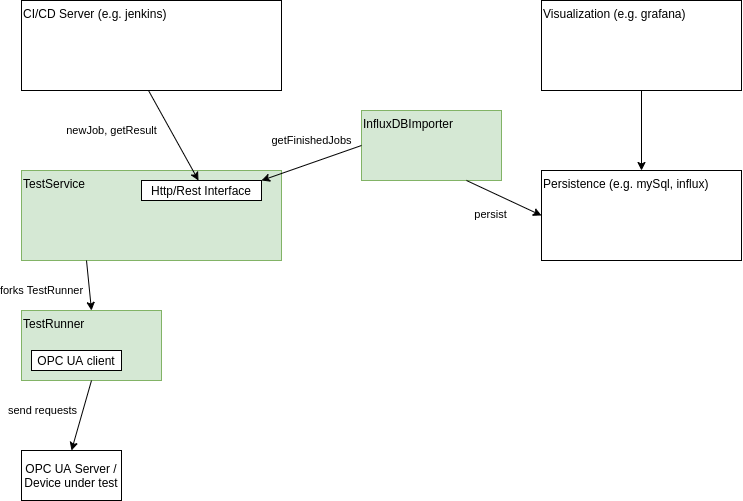

The diagram above was exported from draw.io. Its source (the exported page's mxGraphModel, read from the mxfile embedded in the PNG):
<mxGraphModel dx="1422" dy="721" grid="1" gridSize="10" guides="1" tooltips="1" connect="1" arrows="1" fold="1" page="1" pageScale="1" pageWidth="827" pageHeight="1169" math="0" shadow="0">
  <root>
    <mxCell id="0" />
    <mxCell id="1" parent="0" />
    <mxCell id="T8VzuJoP5bCpDIDf60vD-1" value="TestRunner" style="rounded=0;whiteSpace=wrap;html=1;align=left;verticalAlign=top;fillColor=#d5e8d4;strokeColor=#82b366;" parent="1" vertex="1">
      <mxGeometry x="140" y="360" width="140" height="70" as="geometry" />
    </mxCell>
    <mxCell id="T8VzuJoP5bCpDIDf60vD-3" value="TestService" style="rounded=0;whiteSpace=wrap;html=1;align=left;verticalAlign=top;fillColor=#d5e8d4;strokeColor=#82b366;" parent="1" vertex="1">
      <mxGeometry x="140" y="220" width="260" height="90" as="geometry" />
    </mxCell>
    <mxCell id="T8VzuJoP5bCpDIDf60vD-4" value="Http/Rest Interface" style="rounded=0;whiteSpace=wrap;html=1;" parent="1" vertex="1">
      <mxGeometry x="260" y="230" width="120" height="20" as="geometry" />
    </mxCell>
    <mxCell id="T8VzuJoP5bCpDIDf60vD-5" value="OPC UA client" style="rounded=0;whiteSpace=wrap;html=1;" parent="1" vertex="1">
      <mxGeometry x="150" y="400" width="90" height="20" as="geometry" />
    </mxCell>
    <mxCell id="T8VzuJoP5bCpDIDf60vD-7" value="OPC UA Server / Device under test" style="rounded=0;whiteSpace=wrap;html=1;" parent="1" vertex="1">
      <mxGeometry x="140" y="500" width="100" height="50" as="geometry" />
    </mxCell>
    <mxCell id="T8VzuJoP5bCpDIDf60vD-8" value="CI/CD Server (e.g. jenkins)" style="rounded=0;whiteSpace=wrap;html=1;align=left;verticalAlign=top;" parent="1" vertex="1">
      <mxGeometry x="140" y="50" width="260" height="90" as="geometry" />
    </mxCell>
    <mxCell id="T8VzuJoP5bCpDIDf60vD-9" value="Persistence (e.g. mySql, influx)" style="rounded=0;whiteSpace=wrap;html=1;align=left;verticalAlign=top;" parent="1" vertex="1">
      <mxGeometry x="660" y="220" width="200" height="90" as="geometry" />
    </mxCell>
    <mxCell id="T8VzuJoP5bCpDIDf60vD-10" value="newJob, getResult" style="endArrow=classic;html=1;entryX=0.5;entryY=0;entryDx=0;entryDy=0;exitX=0.5;exitY=1;exitDx=0;exitDy=0;" parent="1" edge="1">
      <mxGeometry x="-0.6698" y="-52" width="50" height="50" relative="1" as="geometry">
        <mxPoint x="267" y="140" as="sourcePoint" />
        <mxPoint x="317" y="230" as="targetPoint" />
        <mxPoint as="offset" />
      </mxGeometry>
    </mxCell>
    <mxCell id="T8VzuJoP5bCpDIDf60vD-11" value="forks TestRunner" style="endArrow=classic;html=1;entryX=0.5;entryY=0;entryDx=0;entryDy=0;exitX=0.25;exitY=1;exitDx=0;exitDy=0;" parent="1" source="T8VzuJoP5bCpDIDf60vD-3" target="T8VzuJoP5bCpDIDf60vD-1" edge="1">
      <mxGeometry x="0.0099" y="-48" width="50" height="50" relative="1" as="geometry">
        <mxPoint x="380" y="350" as="sourcePoint" />
        <mxPoint x="430" y="440" as="targetPoint" />
        <mxPoint as="offset" />
      </mxGeometry>
    </mxCell>
    <mxCell id="T8VzuJoP5bCpDIDf60vD-12" value="" style="endArrow=classic;html=1;entryX=0.5;entryY=0;entryDx=0;entryDy=0;exitX=0.5;exitY=1;exitDx=0;exitDy=0;" parent="1" source="T8VzuJoP5bCpDIDf60vD-1" target="T8VzuJoP5bCpDIDf60vD-7" edge="1">
      <mxGeometry width="50" height="50" relative="1" as="geometry">
        <mxPoint x="290" y="310" as="sourcePoint" />
        <mxPoint x="340" y="260" as="targetPoint" />
      </mxGeometry>
    </mxCell>
    <mxCell id="T8VzuJoP5bCpDIDf60vD-13" value="send requests" style="edgeLabel;html=1;align=center;verticalAlign=middle;resizable=0;points=[];" parent="T8VzuJoP5bCpDIDf60vD-12" vertex="1" connectable="0">
      <mxGeometry x="-0.4649" y="2" relative="1" as="geometry">
        <mxPoint x="-46.7" y="11.18" as="offset" />
      </mxGeometry>
    </mxCell>
    <mxCell id="T8VzuJoP5bCpDIDf60vD-14" value="Visualization (e.g. grafana)" style="rounded=0;whiteSpace=wrap;html=1;align=left;verticalAlign=top;" parent="1" vertex="1">
      <mxGeometry x="660" y="50" width="200" height="90" as="geometry" />
    </mxCell>
    <mxCell id="T8VzuJoP5bCpDIDf60vD-15" value="" style="endArrow=classic;html=1;entryX=0.5;entryY=0;entryDx=0;entryDy=0;exitX=0.5;exitY=1;exitDx=0;exitDy=0;" parent="1" source="T8VzuJoP5bCpDIDf60vD-14" target="T8VzuJoP5bCpDIDf60vD-9" edge="1">
      <mxGeometry width="50" height="50" relative="1" as="geometry">
        <mxPoint x="430" y="310" as="sourcePoint" />
        <mxPoint x="480" y="260" as="targetPoint" />
      </mxGeometry>
    </mxCell>
    <mxCell id="Eww70WBxBRKFjmFf7Wob-1" value="InfluxDBImporter" style="rounded=0;whiteSpace=wrap;html=1;align=left;verticalAlign=top;fillColor=#d5e8d4;strokeColor=#82b366;" vertex="1" parent="1">
      <mxGeometry x="480" y="160" width="140" height="70" as="geometry" />
    </mxCell>
    <mxCell id="Eww70WBxBRKFjmFf7Wob-3" value="getFinishedJobs" style="endArrow=classic;html=1;exitX=0;exitY=0.5;exitDx=0;exitDy=0;entryX=1;entryY=0;entryDx=0;entryDy=0;" edge="1" parent="1" source="Eww70WBxBRKFjmFf7Wob-1" target="T8VzuJoP5bCpDIDf60vD-4">
      <mxGeometry x="-0.1403" y="-21" width="50" height="50" relative="1" as="geometry">
        <mxPoint x="277" y="150" as="sourcePoint" />
        <mxPoint x="327" y="240" as="targetPoint" />
        <mxPoint as="offset" />
      </mxGeometry>
    </mxCell>
    <mxCell id="Eww70WBxBRKFjmFf7Wob-4" value="persist" style="endArrow=classic;html=1;exitX=0.75;exitY=1;exitDx=0;exitDy=0;entryX=0;entryY=0.5;entryDx=0;entryDy=0;" edge="1" parent="1" source="Eww70WBxBRKFjmFf7Wob-1" target="T8VzuJoP5bCpDIDf60vD-9">
      <mxGeometry x="-0.1403" y="-21" width="50" height="50" relative="1" as="geometry">
        <mxPoint x="490" y="205" as="sourcePoint" />
        <mxPoint x="390" y="240" as="targetPoint" />
        <mxPoint as="offset" />
      </mxGeometry>
    </mxCell>
  </root>
</mxGraphModel>